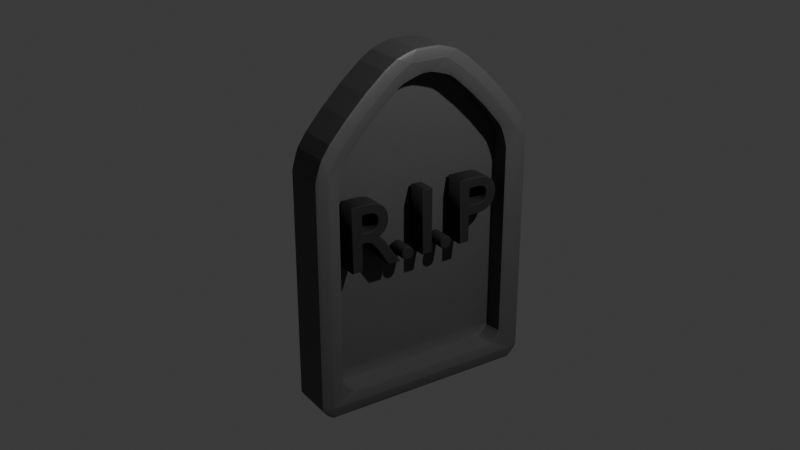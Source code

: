 # Source: TAS2.blend  (saved by Blender 4.4.32; exported with 4.5.12 LTS)
import bpy
from mathutils import Matrix  # noqa: F401  (used for matrix-valued properties, if any)

bpy.ops.wm.read_factory_settings(use_empty=True)
scene = bpy.context.scene
scene.name = 'Scene'

# ---- collections
col_collection = bpy.data.collections.new('Collection'); scene.collection.children.link(col_collection)

# ---- materials (node trees are filled in below, after node groups)
mat_material_002 = bpy.data.materials.new('Material.002')
mat_material_003 = bpy.data.materials.new('Material.003')

# ---- material node trees
mat_material_002.use_nodes = True; mat_material_002.node_tree.nodes.clear()
_N = mat_material_002.node_tree.nodes; _L = mat_material_002.node_tree.links
n0 = _N.new('ShaderNodeBsdfPrincipled'); n0.name = 'Principled BSDF'; n0.location = (10, 300)
n0.inputs[0].default_value = (0.0667, 0.0667, 0.0667, 1.0)
n1 = _N.new('ShaderNodeOutputMaterial'); n1.name = 'Material Output'; n1.location = (300, 300)
_L.new(n0.outputs[0], n1.inputs[0])
n1.is_active_output = True
mat_material_003.use_nodes = True; mat_material_003.node_tree.nodes.clear()
_N = mat_material_003.node_tree.nodes; _L = mat_material_003.node_tree.links
n0 = _N.new('ShaderNodeBsdfPrincipled'); n0.name = 'Principled BSDF'; n0.location = (10, 300)
n0.inputs[0].default_value = (0.006616, 0.006616, 0.006616, 1.0)
n0.inputs[2].default_value = 0.8303
n1 = _N.new('ShaderNodeOutputMaterial'); n1.name = 'Material Output'; n1.location = (300, 300)
_L.new(n0.outputs[0], n1.inputs[0])
n1.is_active_output = True

# ---- world
world_world = bpy.data.worlds.new('World'); scene.world = world_world
world_world.use_nodes = True; world_world.node_tree.nodes.clear()
_N = world_world.node_tree.nodes; _L = world_world.node_tree.links
n0 = _N.new('ShaderNodeOutputWorld'); n0.name = 'World Output'; n0.location = (300, 300)
n1 = _N.new('ShaderNodeBackground'); n1.name = 'Background'; n1.location = (10, 300)
n1.inputs[0].default_value = (0.05088, 0.05088, 0.05088, 1.0)
_L.new(n1.outputs[0], n0.inputs[0])
n0.is_active_output = True
world_world.color = (0.05088, 0.05088, 0.05088)
world_world.sun_shadow_jitter_overblur = 0.0

# ---- cameras
cam_camera = bpy.data.cameras.new('Camera')
cam_camera.clip_end = 100.0
cam_camera.ortho_scale = 7.314

# ---- lights
light_light = bpy.data.lights.new('Light', 'POINT')
light_light.energy = 1000.0
light_light.shadow_soft_size = 0.1

# ---- meshes
me_cube_001 = bpy.data.meshes.new('Cube.001')
me_cube_001.from_pydata([(-1.0, -1.0, -1.0), (-1.0, 1.0, -1.0), (1.0, -0.8007, -0.8007), (1.0, 0.8007, -0.8007), (-1.0, -1.0, 1.181), (-1.0, -0.1956, 1.986), (-1.0, -0.8721, 1.372), (-1.0, -0.7213, 1.545), (-1.0, -0.5591, 1.707), (-1.0, -0.3861, 1.858), (-1.0, 0.1956, 1.986), (-1.0, 1.0, 1.181), (-1.0, 0.3861, 1.858), (-1.0, 0.5591, 1.707), (-1.0, 0.7213, 1.545), (-1.0, 0.8721, 1.372), (1.0, -0.1349, 1.786), (1.0, -0.8007, 1.12), (1.0, -0.2646, 1.699), (1.0, -0.423, 1.561), (1.0, -0.5756, 1.409), (1.0, -0.7136, 1.25), (1.0, 0.8007, 1.12), (1.0, 0.1349, 1.786), (1.0, 0.7136, 1.25), (1.0, 0.5756, 1.409), (1.0, 0.423, 1.561), (1.0, 0.2646, 1.699), (1.0, -1.0, -1.0), (1.0, 1.0, -1.0), (1.0, 0.1956, 1.986), (1.0, 0.3861, 1.858), (1.0, 0.5591, 1.707), (1.0, 0.7213, 1.545), (1.0, 0.8721, 1.372), (1.0, 1.0, 1.181), (1.0, -0.3861, 1.858), (1.0, -0.1956, 1.986), (1.0, -0.5591, 1.707), (1.0, -0.7213, 1.545), (1.0, -0.8721, 1.372), (1.0, -1.0, 1.181), (-0.02353, -0.8007, -0.8007), (-0.02353, 0.8007, -0.8007), (-0.02353, 0.1349, 1.786), (-0.02353, 0.2646, 1.699), (-0.02353, 0.423, 1.561), (-0.02353, 0.5756, 1.409), (-0.02353, 0.7136, 1.25), (-0.02353, 0.8007, 1.12), (-0.02353, -0.2646, 1.699), (-0.02353, -0.1349, 1.786), (-0.02353, -0.423, 1.561), (-0.02353, -0.5756, 1.409), (-0.02353, -0.7136, 1.25), (-0.02353, -0.8007, 1.12)], [], [(30, 10, 5, 37), (18, 19, 52, 50), (0, 4, 6, 7, 8, 9, 5, 10, 12, 13, 14, 15, 11, 1), (1, 29, 28, 0), (1, 11, 35, 29), (10, 30, 31, 12), (12, 31, 32, 13), (13, 32, 33, 14), (14, 33, 34, 15), (15, 34, 35, 11), (37, 5, 9, 36), (36, 9, 8, 38), (38, 8, 7, 39), (39, 7, 6, 40), (40, 6, 4, 41), (28, 41, 4, 0), (3, 2, 28, 29), (23, 27, 31, 30), (27, 26, 32, 31), (26, 25, 33, 32), (25, 24, 34, 33), (24, 22, 35, 34), (18, 16, 37, 36), (19, 18, 36, 38), (20, 19, 38, 39), (21, 20, 39, 40), (17, 21, 40, 41), (2, 17, 41, 28), (16, 23, 30, 37), (22, 3, 29, 35), (43, 49, 48, 47, 46, 45, 44, 51, 50, 52, 53, 54, 55, 42), (2, 3, 43, 42), (19, 20, 53, 52), (27, 23, 44, 45), (20, 21, 54, 53), (26, 27, 45, 46), (21, 17, 55, 54), (25, 26, 46, 47), (17, 2, 42, 55), (24, 25, 47, 48), (23, 16, 51, 44), (22, 24, 48, 49), (3, 22, 49, 43), (16, 18, 50, 51)])
_uv = me_cube_001.uv_layers.new(name='UVMap')
_uv.uv.foreach_set('vector', [0.625, 0.6006, 0.875, 0.6006, 0.875, 0.6494, 0.625, 0.6494, 0.601, 0.6581, 0.5895, 0.6779, 0.5895, 0.6779, 0.601, 0.6581, 0.375, 0.0, 0.5576, 0.0, 0.5736, 0.01599, 0.5881, 0.03483, 0.6017, 0.05511, 0.6143, 0.07674, 0.625, 0.1006, 0.625, 0.1494, 0.6143, 0.1733, 0.6017, 0.1949, 0.5881, 0.2152, 0.5736, 0.234, 0.5576, 0.25, 0.375, 0.25, 0.125, 0.5, 0.375, 0.5, 0.375, 0.75, 0.125, 0.75, 0.375, 0.25, 0.5576, 0.25, 0.5576, 0.5, 0.375, 0.5, 0.875, 0.6006, 0.625, 0.6006, 0.625, 0.5767, 0.875, 0.5767, 0.875, 0.5767, 0.625, 0.5767, 0.625, 0.5, 0.875, 0.5, 0.625, 0.25, 0.625, 0.5, 0.5881, 0.5, 0.5881, 0.25, 0.5881, 0.25, 0.5881, 0.5, 0.5736, 0.5, 0.5736, 0.25, 0.5736, 0.25, 0.5736, 0.5, 0.5576, 0.5, 0.5576, 0.25, 0.625, 0.6494, 0.875, 0.6494, 0.875, 0.6733, 0.625, 0.6733, 0.625, 0.6733, 0.875, 0.6733, 0.875, 0.75, 0.625, 0.75, 0.625, 0.75, 0.625, 1.0, 0.5881, 1.0, 0.5881, 0.75, 0.5881, 0.75, 0.5881, 1.0, 0.5736, 1.0, 0.5736, 0.75, 0.5736, 0.75, 0.5736, 1.0, 0.5576, 1.0, 0.5576, 0.75, 0.375, 0.75, 0.5576, 0.75, 0.5576, 1.0, 0.375, 1.0, 0.3917, 0.5249, 0.3917, 0.7251, 0.375, 0.75, 0.375, 0.5, 0.6083, 0.6081, 0.601, 0.5919, 0.6143, 0.5767, 0.625, 0.6006, 0.601, 0.5919, 0.5895, 0.5721, 0.6017, 0.5551, 0.6143, 0.5767, 0.5895, 0.5721, 0.5767, 0.5531, 0.5881, 0.5348, 0.6017, 0.5551, 0.5767, 0.5531, 0.5634, 0.5358, 0.5736, 0.516, 0.5881, 0.5348, 0.5634, 0.5358, 0.5526, 0.5249, 0.5576, 0.5, 0.5736, 0.516, 0.601, 0.6581, 0.6083, 0.6419, 0.625, 0.6494, 0.6143, 0.6733, 0.5895, 0.6779, 0.601, 0.6581, 0.6143, 0.6733, 0.6017, 0.6949, 0.5767, 0.6969, 0.5895, 0.6779, 0.6017, 0.6949, 0.5881, 0.7152, 0.5634, 0.7142, 0.5767, 0.6969, 0.5881, 0.7152, 0.5736, 0.734, 0.5526, 0.7251, 0.5634, 0.7142, 0.5736, 0.734, 0.5576, 0.75, 0.3917, 0.7251, 0.5526, 0.7251, 0.5576, 0.75, 0.375, 0.75, 0.6083, 0.6419, 0.6083, 0.6081, 0.625, 0.6006, 0.625, 0.6494, 0.5526, 0.5249, 0.3917, 0.5249, 0.375, 0.5, 0.5576, 0.5, 0.3917, 0.5249, 0.5526, 0.5249, 0.5634, 0.5358, 0.5767, 0.5531, 0.5895, 0.5721, 0.601, 0.5919, 0.6083, 0.6081, 0.6083, 0.6419, 0.601, 0.6581, 0.5895, 0.6779, 0.5767, 0.6969, 0.5634, 0.7142, 0.5526, 0.7251, 0.3917, 0.7251, 0.3917, 0.7251, 0.3917, 0.5249, 0.3917, 0.5249, 0.3917, 0.7251, 0.5895, 0.6779, 0.5767, 0.6969, 0.5767, 0.6969, 0.5895, 0.6779, 0.601, 0.5919, 0.6083, 0.6081, 0.6083, 0.6081, 0.601, 0.5919, 0.5767, 0.6969, 0.5634, 0.7142, 0.5634, 0.7142, 0.5767, 0.6969, 0.5895, 0.5721, 0.601, 0.5919, 0.601, 0.5919, 0.5895, 0.5721, 0.5634, 0.7142, 0.5526, 0.7251, 0.5526, 0.7251, 0.5634, 0.7142, 0.5767, 0.5531, 0.5895, 0.5721, 0.5895, 0.5721, 0.5767, 0.5531, 0.5526, 0.7251, 0.3917, 0.7251, 0.3917, 0.7251, 0.5526, 0.7251, 0.5634, 0.5358, 0.5767, 0.5531, 0.5767, 0.5531, 0.5634, 0.5358, 0.6083, 0.6081, 0.6083, 0.6419, 0.6083, 0.6419, 0.6083, 0.6081, 0.5526, 0.5249, 0.5634, 0.5358, 0.5634, 0.5358, 0.5526, 0.5249, 0.3917, 0.5249, 0.5526, 0.5249, 0.5526, 0.5249, 0.3917, 0.5249, 0.6083, 0.6419, 0.601, 0.6581, 0.601, 0.6581, 0.6083, 0.6419])
me_cube_001.materials.append(mat_material_002)
me_cube_001.update()

# ---- curves / text
txt_text = bpy.data.curves.new('Text', 'FONT')
txt_text.dimensions = '2D'
txt_text.body = 'R.I.P'
txt_text.materials.append(mat_material_003)
txt_text.bevel_profile.use_clip = True
txt_text.extrude = 0.1
txt_text.bevel_depth = 0.01
txt_text.use_fill_caps = True

# ---- objects
ob_light = bpy.data.objects.new('Light', light_light)
ob_camera = bpy.data.objects.new('Camera', cam_camera)
ob_cube = bpy.data.objects.new('Cube', me_cube_001)
ob_text = bpy.data.objects.new('Text', txt_text)

# ---- transforms, parenting, visibility, modifiers, constraints
ob_light.location = (4.076, 1.005, 5.904)
ob_light.rotation_euler = (0.6503, 0.05522, 1.866)
ob_light.lock_rotations_4d = False
ob_light.empty_display_type = 'ARROWS'
ob_light.color = (0.0, 0.0, 0.0, 0.0)
ob_light.lineart.crease_threshold = 0.0
ob_camera.location = (6.92, -4.69, 5.149)
ob_camera.rotation_euler = (1.154, 3.694e-08, 0.9881)
ob_camera.lock_rotations_4d = False
ob_camera.empty_display_type = 'ARROWS'
ob_camera.color = (0.0, 0.0, 0.0, 0.0)
ob_camera.display_type = 'WIRE'
ob_camera.lineart.crease_threshold = 0.0
ob_cube.location = (0.0, 0.0, 1.0)
ob_cube.scale = (0.2, 1.0, 1.0)
_m = ob_cube.modifiers.new('Bevel', 'BEVEL')
_m.width = 0.48
_m.width_pct = 0.48
_m.segments = 4
_m.profile = 0.3284
ob_text.location = (0.1062, -0.7526, 1.272)
ob_text.rotation_euler = (1.571, 0.0, 1.571)
ob_text.scale = (0.8037, 0.8037, 0.8037)

# ---- collection membership
col_collection.objects.link(ob_light)
col_collection.objects.link(ob_camera)
col_collection.objects.link(ob_cube)
col_collection.objects.link(ob_text)

# ---- scene / render settings (as saved in the file)
scene.camera = ob_camera
scene.frame_start = 1; scene.frame_end = 250; scene.frame_set(1)
scene.render.engine = 'BLENDER_EEVEE_NEXT'
bpy.context.view_layer.update()
